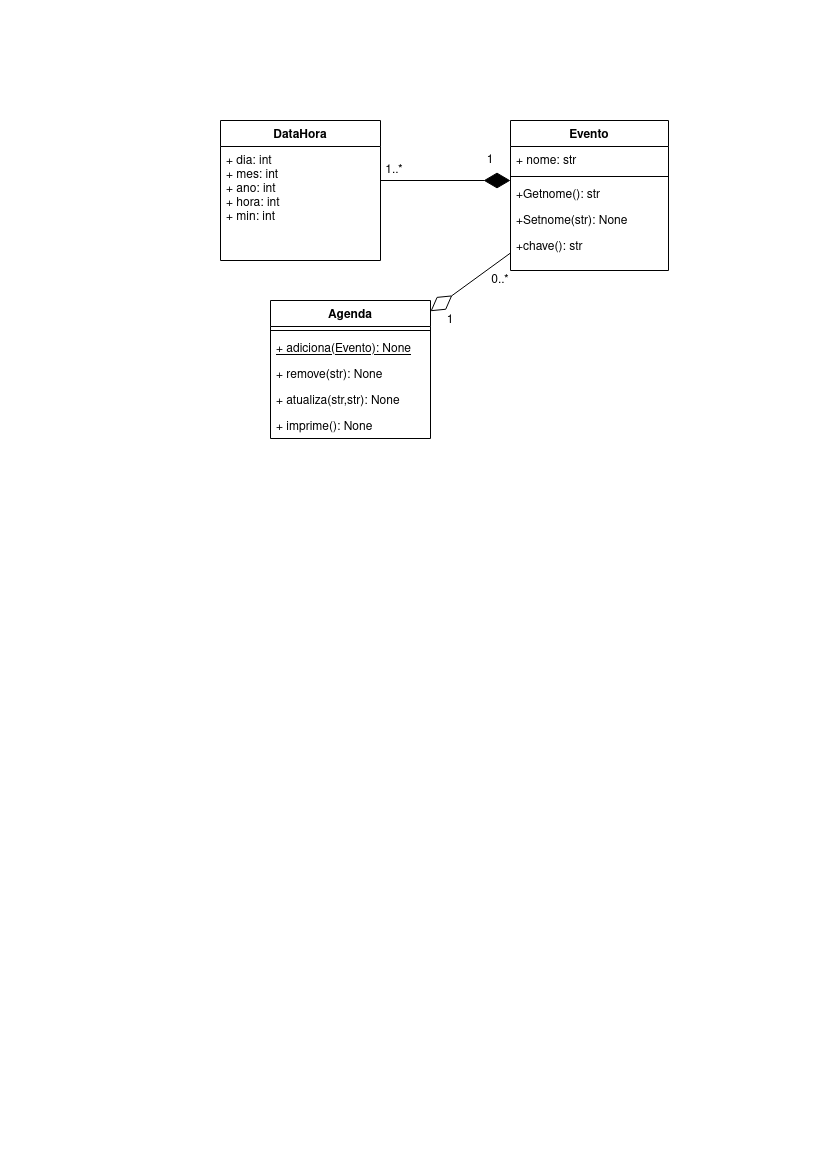

The diagram above was exported from draw.io. Its source (the exported page's mxGraphModel, read from the mxfile embedded in the PNG):
<mxGraphModel dx="474" dy="756" grid="1" gridSize="10" guides="1" tooltips="1" connect="1" arrows="1" fold="1" page="1" pageScale="1" pageWidth="827" pageHeight="1169" math="0" shadow="0">
  <root>
    <mxCell id="WIyWlLk6GJQsqaUBKTNV-0" />
    <mxCell id="WIyWlLk6GJQsqaUBKTNV-1" parent="WIyWlLk6GJQsqaUBKTNV-0" />
    <mxCell id="zkfFHV4jXpPFQw0GAbJ--0" value="DataHora" style="swimlane;fontStyle=1;align=center;verticalAlign=top;childLayout=stackLayout;horizontal=1;startSize=26;horizontalStack=0;resizeParent=1;resizeLast=0;collapsible=1;marginBottom=0;rounded=0;shadow=0;strokeWidth=1;" parent="WIyWlLk6GJQsqaUBKTNV-1" vertex="1">
      <mxGeometry x="220" y="120" width="160" height="140" as="geometry">
        <mxRectangle x="230" y="140" width="160" height="26" as="alternateBounds" />
      </mxGeometry>
    </mxCell>
    <mxCell id="zkfFHV4jXpPFQw0GAbJ--1" value="+ dia: int&#10;+ mes: int&#10;+ ano: int&#10;+ hora: int&#10;+ min: int&#10;&#10;" style="text;align=left;verticalAlign=top;spacingLeft=4;spacingRight=4;overflow=hidden;rotatable=0;points=[[0,0.5],[1,0.5]];portConstraint=eastwest;" parent="zkfFHV4jXpPFQw0GAbJ--0" vertex="1">
      <mxGeometry y="26" width="160" height="114" as="geometry" />
    </mxCell>
    <mxCell id="zkfFHV4jXpPFQw0GAbJ--6" value="Agenda" style="swimlane;fontStyle=1;align=center;verticalAlign=top;childLayout=stackLayout;horizontal=1;startSize=26;horizontalStack=0;resizeParent=1;resizeLast=0;collapsible=1;marginBottom=0;rounded=0;shadow=0;strokeWidth=1;" parent="WIyWlLk6GJQsqaUBKTNV-1" vertex="1">
      <mxGeometry x="270" y="300" width="160" height="138" as="geometry">
        <mxRectangle x="130" y="380" width="160" height="26" as="alternateBounds" />
      </mxGeometry>
    </mxCell>
    <mxCell id="zkfFHV4jXpPFQw0GAbJ--9" value="" style="line;html=1;strokeWidth=1;align=left;verticalAlign=middle;spacingTop=-1;spacingLeft=3;spacingRight=3;rotatable=0;labelPosition=right;points=[];portConstraint=eastwest;" parent="zkfFHV4jXpPFQw0GAbJ--6" vertex="1">
      <mxGeometry y="26" width="160" height="8" as="geometry" />
    </mxCell>
    <mxCell id="zkfFHV4jXpPFQw0GAbJ--10" value="+ adiciona(Evento): None" style="text;align=left;verticalAlign=top;spacingLeft=4;spacingRight=4;overflow=hidden;rotatable=0;points=[[0,0.5],[1,0.5]];portConstraint=eastwest;fontStyle=4" parent="zkfFHV4jXpPFQw0GAbJ--6" vertex="1">
      <mxGeometry y="34" width="160" height="26" as="geometry" />
    </mxCell>
    <mxCell id="zkfFHV4jXpPFQw0GAbJ--11" value="+ remove(str): None" style="text;align=left;verticalAlign=top;spacingLeft=4;spacingRight=4;overflow=hidden;rotatable=0;points=[[0,0.5],[1,0.5]];portConstraint=eastwest;" parent="zkfFHV4jXpPFQw0GAbJ--6" vertex="1">
      <mxGeometry y="60" width="160" height="26" as="geometry" />
    </mxCell>
    <mxCell id="wT0xDGPsLtoyMVmiRXjn-5" value="+ atualiza(str,str): None" style="text;align=left;verticalAlign=top;spacingLeft=4;spacingRight=4;overflow=hidden;rotatable=0;points=[[0,0.5],[1,0.5]];portConstraint=eastwest;" vertex="1" parent="zkfFHV4jXpPFQw0GAbJ--6">
      <mxGeometry y="86" width="160" height="26" as="geometry" />
    </mxCell>
    <mxCell id="wT0xDGPsLtoyMVmiRXjn-6" value="+ imprime(): None" style="text;align=left;verticalAlign=top;spacingLeft=4;spacingRight=4;overflow=hidden;rotatable=0;points=[[0,0.5],[1,0.5]];portConstraint=eastwest;" vertex="1" parent="zkfFHV4jXpPFQw0GAbJ--6">
      <mxGeometry y="112" width="160" height="26" as="geometry" />
    </mxCell>
    <mxCell id="zkfFHV4jXpPFQw0GAbJ--17" value="Evento" style="swimlane;fontStyle=1;align=center;verticalAlign=top;childLayout=stackLayout;horizontal=1;startSize=26;horizontalStack=0;resizeParent=1;resizeLast=0;collapsible=1;marginBottom=0;rounded=0;shadow=0;strokeWidth=1;" parent="WIyWlLk6GJQsqaUBKTNV-1" vertex="1">
      <mxGeometry x="510" y="120" width="158" height="150" as="geometry">
        <mxRectangle x="550" y="140" width="160" height="26" as="alternateBounds" />
      </mxGeometry>
    </mxCell>
    <mxCell id="zkfFHV4jXpPFQw0GAbJ--20" value="+ nome: str" style="text;align=left;verticalAlign=top;spacingLeft=4;spacingRight=4;overflow=hidden;rotatable=0;points=[[0,0.5],[1,0.5]];portConstraint=eastwest;rounded=0;shadow=0;html=0;" parent="zkfFHV4jXpPFQw0GAbJ--17" vertex="1">
      <mxGeometry y="26" width="158" height="26" as="geometry" />
    </mxCell>
    <mxCell id="zkfFHV4jXpPFQw0GAbJ--23" value="" style="line;html=1;strokeWidth=1;align=left;verticalAlign=middle;spacingTop=-1;spacingLeft=3;spacingRight=3;rotatable=0;labelPosition=right;points=[];portConstraint=eastwest;" parent="zkfFHV4jXpPFQw0GAbJ--17" vertex="1">
      <mxGeometry y="52" width="158" height="8" as="geometry" />
    </mxCell>
    <mxCell id="zkfFHV4jXpPFQw0GAbJ--18" value="+Getnome(): str" style="text;align=left;verticalAlign=top;spacingLeft=4;spacingRight=4;overflow=hidden;rotatable=0;points=[[0,0.5],[1,0.5]];portConstraint=eastwest;" parent="zkfFHV4jXpPFQw0GAbJ--17" vertex="1">
      <mxGeometry y="60" width="158" height="26" as="geometry" />
    </mxCell>
    <mxCell id="zkfFHV4jXpPFQw0GAbJ--19" value="+Setnome(str): None" style="text;align=left;verticalAlign=top;spacingLeft=4;spacingRight=4;overflow=hidden;rotatable=0;points=[[0,0.5],[1,0.5]];portConstraint=eastwest;rounded=0;shadow=0;html=0;" parent="zkfFHV4jXpPFQw0GAbJ--17" vertex="1">
      <mxGeometry y="86" width="158" height="26" as="geometry" />
    </mxCell>
    <mxCell id="wT0xDGPsLtoyMVmiRXjn-0" value="+chave(): str" style="text;align=left;verticalAlign=top;spacingLeft=4;spacingRight=4;overflow=hidden;rotatable=0;points=[[0,0.5],[1,0.5]];portConstraint=eastwest;rounded=0;shadow=0;html=0;" vertex="1" parent="zkfFHV4jXpPFQw0GAbJ--17">
      <mxGeometry y="112" width="158" height="26" as="geometry" />
    </mxCell>
    <mxCell id="wT0xDGPsLtoyMVmiRXjn-7" value="" style="endArrow=diamondThin;endFill=1;endSize=24;html=1;rounded=0;" edge="1" parent="WIyWlLk6GJQsqaUBKTNV-1">
      <mxGeometry width="160" relative="1" as="geometry">
        <mxPoint x="380" y="180" as="sourcePoint" />
        <mxPoint x="510" y="180" as="targetPoint" />
      </mxGeometry>
    </mxCell>
    <mxCell id="wT0xDGPsLtoyMVmiRXjn-8" value="" style="endArrow=diamondThin;endFill=0;endSize=24;html=1;rounded=0;" edge="1" parent="WIyWlLk6GJQsqaUBKTNV-1" source="zkfFHV4jXpPFQw0GAbJ--17" target="zkfFHV4jXpPFQw0GAbJ--6">
      <mxGeometry width="160" relative="1" as="geometry">
        <mxPoint x="500" y="260" as="sourcePoint" />
        <mxPoint x="430" y="360" as="targetPoint" />
      </mxGeometry>
    </mxCell>
    <mxCell id="wT0xDGPsLtoyMVmiRXjn-9" value="0..*" style="text;html=1;strokeColor=none;fillColor=none;align=center;verticalAlign=middle;whiteSpace=wrap;rounded=0;" vertex="1" parent="WIyWlLk6GJQsqaUBKTNV-1">
      <mxGeometry x="480" y="270" width="40" height="20" as="geometry" />
    </mxCell>
    <mxCell id="wT0xDGPsLtoyMVmiRXjn-11" value="1" style="text;html=1;strokeColor=none;fillColor=none;align=center;verticalAlign=middle;whiteSpace=wrap;rounded=0;" vertex="1" parent="WIyWlLk6GJQsqaUBKTNV-1">
      <mxGeometry x="430" y="310" width="40" height="20" as="geometry" />
    </mxCell>
    <mxCell id="wT0xDGPsLtoyMVmiRXjn-12" value="1" style="text;html=1;strokeColor=none;fillColor=none;align=center;verticalAlign=middle;whiteSpace=wrap;rounded=0;" vertex="1" parent="WIyWlLk6GJQsqaUBKTNV-1">
      <mxGeometry x="470" y="150" width="40" height="20" as="geometry" />
    </mxCell>
    <mxCell id="wT0xDGPsLtoyMVmiRXjn-13" value="1..*" style="text;html=1;strokeColor=none;fillColor=none;align=center;verticalAlign=middle;whiteSpace=wrap;rounded=0;" vertex="1" parent="WIyWlLk6GJQsqaUBKTNV-1">
      <mxGeometry x="374" y="160" width="40" height="20" as="geometry" />
    </mxCell>
  </root>
</mxGraphModel>